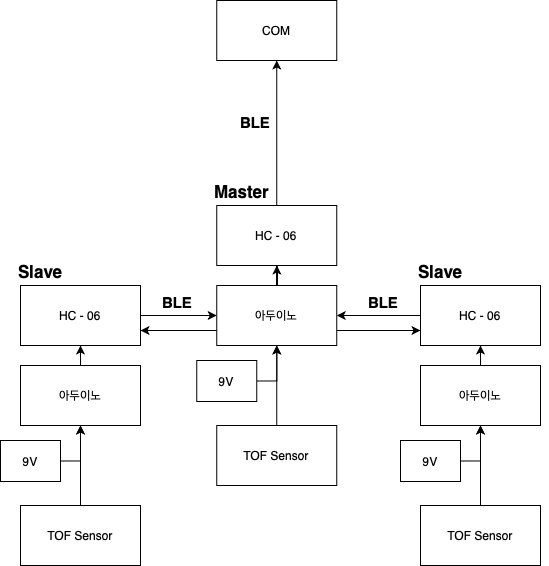

The diagram above was exported from draw.io. Its source (the exported page's mxGraphModel, read from the mxfile embedded in the PNG):
<mxGraphModel dx="3332" dy="964" grid="1" gridSize="10" guides="1" tooltips="1" connect="1" arrows="1" fold="1" page="1" pageScale="1" pageWidth="827" pageHeight="1169" math="0" shadow="0">
  <root>
    <mxCell id="0" />
    <mxCell id="1" parent="0" />
    <mxCell id="2" value="" style="edgeStyle=orthogonalEdgeStyle;rounded=0;orthogonalLoop=1;jettySize=auto;html=1;" edge="1" source="3" target="7" parent="1">
      <mxGeometry relative="1" as="geometry" />
    </mxCell>
    <mxCell id="3" value="TOF Sensor" style="rounded=0;whiteSpace=wrap;html=1;" vertex="1" parent="1">
      <mxGeometry x="886.25" y="2905" width="120" height="60" as="geometry" />
    </mxCell>
    <mxCell id="4" style="edgeStyle=orthogonalEdgeStyle;rounded=0;orthogonalLoop=1;jettySize=auto;html=1;exitX=0.5;exitY=0;exitDx=0;exitDy=0;" edge="1" source="7" target="17" parent="1">
      <mxGeometry relative="1" as="geometry" />
    </mxCell>
    <mxCell id="5" style="edgeStyle=orthogonalEdgeStyle;rounded=0;orthogonalLoop=1;jettySize=auto;html=1;exitX=0;exitY=0.75;exitDx=0;exitDy=0;entryX=1;entryY=0.75;entryDx=0;entryDy=0;fontSize=15;" edge="1" source="7" target="21" parent="1">
      <mxGeometry relative="1" as="geometry" />
    </mxCell>
    <mxCell id="6" style="edgeStyle=orthogonalEdgeStyle;rounded=0;orthogonalLoop=1;jettySize=auto;html=1;exitX=1;exitY=0.75;exitDx=0;exitDy=0;entryX=0;entryY=0.75;entryDx=0;entryDy=0;fontSize=15;" edge="1" source="7" target="19" parent="1">
      <mxGeometry relative="1" as="geometry" />
    </mxCell>
    <mxCell id="7" value="아두이노" style="whiteSpace=wrap;html=1;rounded=0;" vertex="1" parent="1">
      <mxGeometry x="886.25" y="2765" width="120" height="60" as="geometry" />
    </mxCell>
    <mxCell id="8" value="" style="edgeStyle=orthogonalEdgeStyle;rounded=0;orthogonalLoop=1;jettySize=auto;html=1;" edge="1" source="9" target="11" parent="1">
      <mxGeometry relative="1" as="geometry" />
    </mxCell>
    <mxCell id="9" value="TOF Sensor" style="rounded=0;whiteSpace=wrap;html=1;" vertex="1" parent="1">
      <mxGeometry x="1090" y="2985" width="120" height="60" as="geometry" />
    </mxCell>
    <mxCell id="10" style="edgeStyle=orthogonalEdgeStyle;rounded=0;orthogonalLoop=1;jettySize=auto;html=1;exitX=0.5;exitY=0;exitDx=0;exitDy=0;entryX=0.5;entryY=1;entryDx=0;entryDy=0;" edge="1" source="11" target="19" parent="1">
      <mxGeometry relative="1" as="geometry" />
    </mxCell>
    <mxCell id="11" value="아두이노" style="whiteSpace=wrap;html=1;rounded=0;" vertex="1" parent="1">
      <mxGeometry x="1090" y="2845" width="120" height="60" as="geometry" />
    </mxCell>
    <mxCell id="12" value="" style="edgeStyle=orthogonalEdgeStyle;rounded=0;orthogonalLoop=1;jettySize=auto;html=1;" edge="1" source="13" target="15" parent="1">
      <mxGeometry relative="1" as="geometry" />
    </mxCell>
    <mxCell id="13" value="TOF Sensor" style="rounded=0;whiteSpace=wrap;html=1;" vertex="1" parent="1">
      <mxGeometry x="690" y="2985" width="120" height="60" as="geometry" />
    </mxCell>
    <mxCell id="14" style="edgeStyle=orthogonalEdgeStyle;rounded=0;orthogonalLoop=1;jettySize=auto;html=1;exitX=0.5;exitY=0;exitDx=0;exitDy=0;entryX=0.5;entryY=1;entryDx=0;entryDy=0;" edge="1" source="15" target="21" parent="1">
      <mxGeometry relative="1" as="geometry" />
    </mxCell>
    <mxCell id="15" value="아두이노" style="whiteSpace=wrap;html=1;rounded=0;" vertex="1" parent="1">
      <mxGeometry x="690" y="2845" width="120" height="60" as="geometry" />
    </mxCell>
    <mxCell id="16" style="edgeStyle=orthogonalEdgeStyle;rounded=0;orthogonalLoop=1;jettySize=auto;html=1;exitX=0.5;exitY=0;exitDx=0;exitDy=0;" edge="1" source="17" target="22" parent="1">
      <mxGeometry relative="1" as="geometry" />
    </mxCell>
    <mxCell id="17" value="HC - 06" style="rounded=0;whiteSpace=wrap;html=1;" vertex="1" parent="1">
      <mxGeometry x="886.25" y="2685" width="120" height="60" as="geometry" />
    </mxCell>
    <mxCell id="18" style="edgeStyle=orthogonalEdgeStyle;rounded=0;orthogonalLoop=1;jettySize=auto;html=1;exitX=0;exitY=0.5;exitDx=0;exitDy=0;entryX=1;entryY=0.5;entryDx=0;entryDy=0;fontSize=17;" edge="1" source="19" target="7" parent="1">
      <mxGeometry relative="1" as="geometry" />
    </mxCell>
    <mxCell id="19" value="HC - 06" style="rounded=0;whiteSpace=wrap;html=1;" vertex="1" parent="1">
      <mxGeometry x="1090" y="2765" width="120" height="60" as="geometry" />
    </mxCell>
    <mxCell id="20" style="edgeStyle=orthogonalEdgeStyle;rounded=0;orthogonalLoop=1;jettySize=auto;html=1;exitX=1;exitY=0.5;exitDx=0;exitDy=0;entryX=0;entryY=0.5;entryDx=0;entryDy=0;fontSize=17;" edge="1" source="21" target="7" parent="1">
      <mxGeometry relative="1" as="geometry" />
    </mxCell>
    <mxCell id="21" value="HC - 06" style="rounded=0;whiteSpace=wrap;html=1;" vertex="1" parent="1">
      <mxGeometry x="690" y="2765" width="120" height="60" as="geometry" />
    </mxCell>
    <mxCell id="22" value="COM" style="rounded=0;whiteSpace=wrap;html=1;" vertex="1" parent="1">
      <mxGeometry x="886.25" y="2480" width="120" height="60" as="geometry" />
    </mxCell>
    <mxCell id="23" style="edgeStyle=orthogonalEdgeStyle;rounded=0;orthogonalLoop=1;jettySize=auto;html=1;exitX=1;exitY=0.5;exitDx=0;exitDy=0;" edge="1" source="24" target="7" parent="1">
      <mxGeometry relative="1" as="geometry" />
    </mxCell>
    <mxCell id="24" value="9V" style="rounded=0;whiteSpace=wrap;html=1;" vertex="1" parent="1">
      <mxGeometry x="866.25" y="2840" width="60" height="41" as="geometry" />
    </mxCell>
    <mxCell id="25" style="edgeStyle=orthogonalEdgeStyle;rounded=0;orthogonalLoop=1;jettySize=auto;html=1;exitX=1;exitY=0.5;exitDx=0;exitDy=0;" edge="1" source="26" target="11" parent="1">
      <mxGeometry relative="1" as="geometry" />
    </mxCell>
    <mxCell id="26" value="9V" style="rounded=0;whiteSpace=wrap;html=1;" vertex="1" parent="1">
      <mxGeometry x="1070" y="2920" width="60" height="41" as="geometry" />
    </mxCell>
    <mxCell id="27" style="edgeStyle=orthogonalEdgeStyle;rounded=0;orthogonalLoop=1;jettySize=auto;html=1;exitX=1;exitY=0.5;exitDx=0;exitDy=0;" edge="1" source="28" target="15" parent="1">
      <mxGeometry relative="1" as="geometry" />
    </mxCell>
    <mxCell id="28" value="9V" style="rounded=0;whiteSpace=wrap;html=1;" vertex="1" parent="1">
      <mxGeometry x="670" y="2920" width="60" height="41" as="geometry" />
    </mxCell>
    <mxCell id="29" value="&lt;h1&gt;&lt;font style=&quot;font-size: 15px&quot;&gt;BLE&lt;/font&gt;&lt;/h1&gt;" style="text;html=1;strokeColor=none;fillColor=none;spacing=5;spacingTop=-20;whiteSpace=wrap;overflow=hidden;rounded=0;" vertex="1" parent="1">
      <mxGeometry x="905" y="2580" width="135" height="40" as="geometry" />
    </mxCell>
    <mxCell id="30" value="&lt;h1&gt;&lt;font style=&quot;font-size: 15px&quot;&gt;BLE&lt;/font&gt;&lt;/h1&gt;" style="text;html=1;strokeColor=none;fillColor=none;spacing=5;spacingTop=-20;whiteSpace=wrap;overflow=hidden;rounded=0;" vertex="1" parent="1">
      <mxGeometry x="827" y="2760" width="135" height="40" as="geometry" />
    </mxCell>
    <mxCell id="31" value="&lt;h1&gt;&lt;font style=&quot;font-size: 15px&quot;&gt;BLE&lt;/font&gt;&lt;/h1&gt;" style="text;html=1;strokeColor=none;fillColor=none;spacing=5;spacingTop=-20;whiteSpace=wrap;overflow=hidden;rounded=0;" vertex="1" parent="1">
      <mxGeometry x="1032.5" y="2760" width="135" height="40" as="geometry" />
    </mxCell>
    <mxCell id="32" value="&lt;h1&gt;&lt;span style=&quot;font-size: 17px&quot;&gt;Master&lt;/span&gt;&lt;/h1&gt;" style="text;html=1;strokeColor=none;fillColor=none;spacing=5;spacingTop=-20;whiteSpace=wrap;overflow=hidden;rounded=0;" vertex="1" parent="1">
      <mxGeometry x="878.75" y="2650" width="135" height="40" as="geometry" />
    </mxCell>
    <mxCell id="33" value="&lt;h1&gt;&lt;font style=&quot;font-size: 17px&quot;&gt;Slave&lt;/font&gt;&lt;/h1&gt;" style="text;html=1;strokeColor=none;fillColor=none;spacing=5;spacingTop=-20;whiteSpace=wrap;overflow=hidden;rounded=0;" vertex="1" parent="1">
      <mxGeometry x="1082.5" y="2730" width="135" height="40" as="geometry" />
    </mxCell>
    <mxCell id="34" value="&lt;h1&gt;&lt;font style=&quot;font-size: 17px&quot;&gt;Slave&lt;/font&gt;&lt;/h1&gt;" style="text;html=1;strokeColor=none;fillColor=none;spacing=5;spacingTop=-20;whiteSpace=wrap;overflow=hidden;rounded=0;" vertex="1" parent="1">
      <mxGeometry x="682.5" y="2730" width="135" height="40" as="geometry" />
    </mxCell>
  </root>
</mxGraphModel>